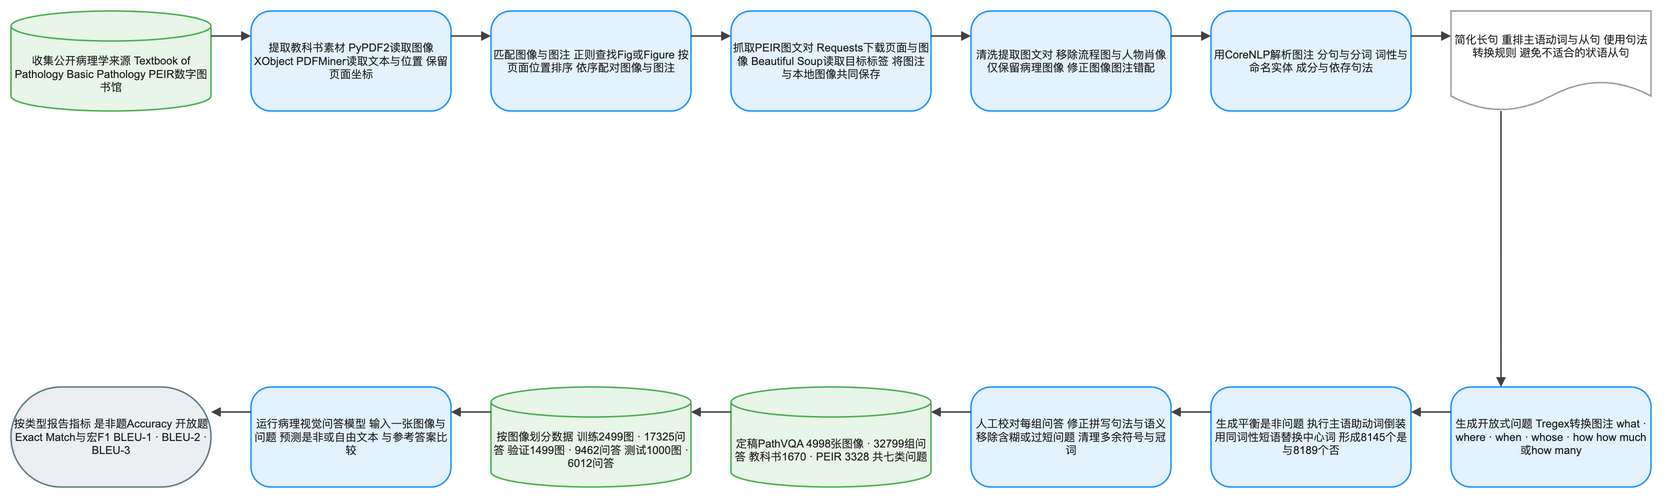

The diagram above was exported from draw.io. Its source (the exported page's mxGraphModel, read from the mxfile embedded in the PNG):
<mxGraphModel dx="1120" dy="720" grid="1" gridSize="8" guides="1" tooltips="1" connect="1" arrows="1" fold="1" page="1" pageScale="1" pageWidth="1640" pageHeight="552" math="1" background="#FFFFFF">
  <root>
    <mxCell id="0" />
    <mxCell id="1" parent="0" />
    <mxCell id="2" value="收集公开病理学来源 Textbook of Pathology Basic Pathology PEIR数字图书馆" style="shape=cylinder3;boundedLbl=1;backgroundOutline=1;size=15;html=1;whiteSpace=wrap;fillColor=#E8F5E9;strokeColor=#4CAF50;strokeWidth=1.5;fontColor=#212121;fontSize=11;fontFamily=Arial, Helvetica, sans-serif;verticalAlign=middle;align=center" vertex="1" parent="1">
      <mxGeometry x="-80" y="-8" width="200" height="100" as="geometry" />
    </mxCell>
    <mxCell id="3" value="提取教科书素材 PyPDF2读取图像XObject PDFMiner读取文本与位置 保留页面坐标" style="rounded=1;arcSize=20;html=1;whiteSpace=wrap;fillColor=#E3F2FD;strokeColor=#2196F3;strokeWidth=1.5;fontColor=#212121;fontSize=11;fontFamily=Arial, Helvetica, sans-serif;verticalAlign=middle;align=center" vertex="1" parent="1">
      <mxGeometry x="160" y="-8" width="200" height="100" as="geometry" />
    </mxCell>
    <mxCell id="4" value="匹配图像与图注 正则查找Fig或Figure 按页面位置排序 依序配对图像与图注" style="rounded=1;arcSize=20;html=1;whiteSpace=wrap;fillColor=#E3F2FD;strokeColor=#2196F3;strokeWidth=1.5;fontColor=#212121;fontSize=11;fontFamily=Arial, Helvetica, sans-serif;verticalAlign=middle;align=center" vertex="1" parent="1">
      <mxGeometry x="400" y="-8" width="200" height="100" as="geometry" />
    </mxCell>
    <mxCell id="5" value="抓取PEIR图文对 Requests下载页面与图像 Beautiful Soup读取目标标签 将图注与本地图像共同保存" style="rounded=1;arcSize=20;html=1;whiteSpace=wrap;fillColor=#E3F2FD;strokeColor=#2196F3;strokeWidth=1.5;fontColor=#212121;fontSize=11;fontFamily=Arial, Helvetica, sans-serif;verticalAlign=middle;align=center" vertex="1" parent="1">
      <mxGeometry x="640" y="-8" width="200" height="100" as="geometry" />
    </mxCell>
    <mxCell id="6" value="清洗提取图文对 移除流程图与人物肖像 仅保留病理图像 修正图像图注错配" style="rounded=1;arcSize=20;html=1;whiteSpace=wrap;fillColor=#E3F2FD;strokeColor=#2196F3;strokeWidth=1.5;fontColor=#212121;fontSize=11;fontFamily=Arial, Helvetica, sans-serif;verticalAlign=middle;align=center" vertex="1" parent="1">
      <mxGeometry x="880" y="-8" width="200" height="100" as="geometry" />
    </mxCell>
    <mxCell id="7" value="用CoreNLP解析图注 分句与分词 词性与命名实体 成分与依存句法" style="rounded=1;arcSize=20;html=1;whiteSpace=wrap;fillColor=#E3F2FD;strokeColor=#2196F3;strokeWidth=1.5;fontColor=#212121;fontSize=11;fontFamily=Arial, Helvetica, sans-serif;verticalAlign=middle;align=center" vertex="1" parent="1">
      <mxGeometry x="1120" y="-8" width="200" height="100" as="geometry" />
    </mxCell>
    <mxCell id="8" value="简化长句 重排主语动词与从句 使用句法转换规则 避免不适合的状语从句" style="shape=document;boundedLbl=1;html=1;whiteSpace=wrap;fillColor=#FFFFFF;strokeColor=#9E9E9E;strokeWidth=1.5;fontColor=#212121;fontSize=11;fontFamily=Arial, Helvetica, sans-serif;verticalAlign=middle;align=center" vertex="1" parent="1">
      <mxGeometry x="1360" y="-8" width="200" height="100" as="geometry" />
    </mxCell>
    <mxCell id="9" value="生成开放式问题 Tregex转换图注 what · where · when · whose · how how much或how many" style="rounded=1;arcSize=20;html=1;whiteSpace=wrap;fillColor=#E3F2FD;strokeColor=#2196F3;strokeWidth=1.5;fontColor=#212121;fontSize=11;fontFamily=Arial, Helvetica, sans-serif;verticalAlign=middle;align=center" vertex="1" parent="1">
      <mxGeometry x="1360" y="368" width="200" height="100" as="geometry" />
    </mxCell>
    <mxCell id="10" value="生成平衡是非问题 执行主语助动词倒装 用同词性短语替换中心词 形成8145个是与8189个否" style="rounded=1;arcSize=20;html=1;whiteSpace=wrap;fillColor=#E3F2FD;strokeColor=#2196F3;strokeWidth=1.5;fontColor=#212121;fontSize=11;fontFamily=Arial, Helvetica, sans-serif;verticalAlign=middle;align=center" vertex="1" parent="1">
      <mxGeometry x="1120" y="368" width="200" height="100" as="geometry" />
    </mxCell>
    <mxCell id="11" value="人工校对每组问答 修正拼写句法与语义 移除含糊或过短问题 清理多余符号与冠词" style="rounded=1;arcSize=20;html=1;whiteSpace=wrap;fillColor=#E3F2FD;strokeColor=#2196F3;strokeWidth=1.5;fontColor=#212121;fontSize=11;fontFamily=Arial, Helvetica, sans-serif;verticalAlign=middle;align=center" vertex="1" parent="1">
      <mxGeometry x="880" y="368" width="200" height="100" as="geometry" />
    </mxCell>
    <mxCell id="12" value="定稿PathVQA 4998张图像 · 32799组问答 教科书1670 · PEIR 3328 共七类问题" style="shape=cylinder3;boundedLbl=1;backgroundOutline=1;size=15;html=1;whiteSpace=wrap;fillColor=#E8F5E9;strokeColor=#4CAF50;strokeWidth=1.5;fontColor=#212121;fontSize=11;fontFamily=Arial, Helvetica, sans-serif;verticalAlign=middle;align=center" vertex="1" parent="1">
      <mxGeometry x="640" y="368" width="200" height="100" as="geometry" />
    </mxCell>
    <mxCell id="13" value="按图像划分数据 训练2499图 · 17325问答 验证1499图 · 9462问答 测试1000图 · 6012问答" style="shape=cylinder3;boundedLbl=1;backgroundOutline=1;size=15;html=1;whiteSpace=wrap;fillColor=#E8F5E9;strokeColor=#4CAF50;strokeWidth=1.5;fontColor=#212121;fontSize=11;fontFamily=Arial, Helvetica, sans-serif;verticalAlign=middle;align=center" vertex="1" parent="1">
      <mxGeometry x="400" y="368" width="200" height="100" as="geometry" />
    </mxCell>
    <mxCell id="14" value="运行病理视觉问答模型 输入一张图像与问题 预测是非或自由文本 与参考答案比较" style="rounded=1;arcSize=20;html=1;whiteSpace=wrap;fillColor=#E3F2FD;strokeColor=#2196F3;strokeWidth=1.5;fontColor=#212121;fontSize=11;fontFamily=Arial, Helvetica, sans-serif;verticalAlign=middle;align=center" vertex="1" parent="1">
      <mxGeometry x="160" y="368" width="200" height="100" as="geometry" />
    </mxCell>
    <mxCell id="15" value="按类型报告指标 是非题Accuracy 开放题Exact Match与宏F1 BLEU-1 · BLEU-2 · BLEU-3" style="rounded=1;arcSize=50;html=1;whiteSpace=wrap;fillColor=#ECEFF1;strokeColor=#607D8B;strokeWidth=1.5;fontColor=#212121;fontSize=11;fontFamily=Arial, Helvetica, sans-serif;verticalAlign=middle;align=center" vertex="1" parent="1">
      <mxGeometry x="-80" y="368" width="200" height="100" as="geometry" />
    </mxCell>
    <mxCell id="16" value="" style="edgeStyle=orthogonalEdgeStyle;rounded=0;orthogonalLoop=1;jettySize=auto;html=1;strokeColor=#424242;strokeWidth=1.5;endArrow=block;endFill=1;exitX=1;exitY=0.25;exitDx=0;exitDy=0;entryX=0;entryY=0.25;entryDx=0;entryDy=0;jumpStyle=arc;jumpSize=8" edge="1" parent="1" source="2" target="3">
      <mxGeometry relative="1" as="geometry" />
    </mxCell>
    <mxCell id="17" value="" style="edgeStyle=orthogonalEdgeStyle;rounded=0;orthogonalLoop=1;jettySize=auto;html=1;strokeColor=#424242;strokeWidth=1.5;endArrow=block;endFill=1;exitX=1;exitY=0.25;exitDx=0;exitDy=0;entryX=0;entryY=0.25;entryDx=0;entryDy=0;jumpStyle=arc;jumpSize=8" edge="1" parent="1" source="3" target="4">
      <mxGeometry relative="1" as="geometry" />
    </mxCell>
    <mxCell id="18" value="" style="edgeStyle=orthogonalEdgeStyle;rounded=0;orthogonalLoop=1;jettySize=auto;html=1;strokeColor=#424242;strokeWidth=1.5;endArrow=block;endFill=1;exitX=1;exitY=0.25;exitDx=0;exitDy=0;entryX=0;entryY=0.25;entryDx=0;entryDy=0;jumpStyle=arc;jumpSize=8" edge="1" parent="1" source="4" target="5">
      <mxGeometry relative="1" as="geometry" />
    </mxCell>
    <mxCell id="19" value="" style="edgeStyle=orthogonalEdgeStyle;rounded=0;orthogonalLoop=1;jettySize=auto;html=1;strokeColor=#424242;strokeWidth=1.5;endArrow=block;endFill=1;exitX=1;exitY=0.25;exitDx=0;exitDy=0;entryX=0;entryY=0.25;entryDx=0;entryDy=0;jumpStyle=arc;jumpSize=8" edge="1" parent="1" source="5" target="6">
      <mxGeometry relative="1" as="geometry" />
    </mxCell>
    <mxCell id="20" value="" style="edgeStyle=orthogonalEdgeStyle;rounded=0;orthogonalLoop=1;jettySize=auto;html=1;strokeColor=#424242;strokeWidth=1.5;endArrow=block;endFill=1;exitX=1;exitY=0.25;exitDx=0;exitDy=0;entryX=0;entryY=0.25;entryDx=0;entryDy=0;jumpStyle=arc;jumpSize=8" edge="1" parent="1" source="6" target="7">
      <mxGeometry relative="1" as="geometry" />
    </mxCell>
    <mxCell id="21" value="" style="edgeStyle=orthogonalEdgeStyle;rounded=0;orthogonalLoop=1;jettySize=auto;html=1;strokeColor=#424242;strokeWidth=1.5;endArrow=block;endFill=1;exitX=1;exitY=0.25;exitDx=0;exitDy=0;entryX=0;entryY=0.25;entryDx=0;entryDy=0;jumpStyle=arc;jumpSize=8" edge="1" parent="1" source="7" target="8">
      <mxGeometry relative="1" as="geometry" />
    </mxCell>
    <mxCell id="22" value="" style="edgeStyle=orthogonalEdgeStyle;rounded=0;orthogonalLoop=1;jettySize=auto;html=1;strokeColor=#424242;strokeWidth=1.5;endArrow=block;endFill=1;exitX=0.25;exitY=1;exitDx=0;exitDy=0;entryX=0.25;entryY=0;entryDx=0;entryDy=0;jumpStyle=arc;jumpSize=8" edge="1" parent="1" source="8" target="9">
      <mxGeometry relative="1" as="geometry" />
    </mxCell>
    <mxCell id="23" value="" style="edgeStyle=orthogonalEdgeStyle;rounded=0;orthogonalLoop=1;jettySize=auto;html=1;strokeColor=#424242;strokeWidth=1.5;endArrow=block;endFill=1;exitX=0;exitY=0.25;exitDx=0;exitDy=0;entryX=1;entryY=0.25;entryDx=0;entryDy=0;jumpStyle=arc;jumpSize=8" edge="1" parent="1" source="9" target="10">
      <mxGeometry relative="1" as="geometry" />
    </mxCell>
    <mxCell id="24" value="" style="edgeStyle=orthogonalEdgeStyle;rounded=0;orthogonalLoop=1;jettySize=auto;html=1;strokeColor=#424242;strokeWidth=1.5;endArrow=block;endFill=1;exitX=0;exitY=0.25;exitDx=0;exitDy=0;entryX=1;entryY=0.25;entryDx=0;entryDy=0;jumpStyle=arc;jumpSize=8" edge="1" parent="1" source="10" target="11">
      <mxGeometry relative="1" as="geometry" />
    </mxCell>
    <mxCell id="25" value="" style="edgeStyle=orthogonalEdgeStyle;rounded=0;orthogonalLoop=1;jettySize=auto;html=1;strokeColor=#424242;strokeWidth=1.5;endArrow=block;endFill=1;exitX=0;exitY=0.25;exitDx=0;exitDy=0;entryX=1;entryY=0.25;entryDx=0;entryDy=0;jumpStyle=arc;jumpSize=8" edge="1" parent="1" source="11" target="12">
      <mxGeometry relative="1" as="geometry" />
    </mxCell>
    <mxCell id="26" value="" style="edgeStyle=orthogonalEdgeStyle;rounded=0;orthogonalLoop=1;jettySize=auto;html=1;strokeColor=#424242;strokeWidth=1.5;endArrow=block;endFill=1;exitX=0;exitY=0.25;exitDx=0;exitDy=0;entryX=1;entryY=0.25;entryDx=0;entryDy=0;jumpStyle=arc;jumpSize=8" edge="1" parent="1" source="12" target="13">
      <mxGeometry relative="1" as="geometry" />
    </mxCell>
    <mxCell id="27" value="" style="edgeStyle=orthogonalEdgeStyle;rounded=0;orthogonalLoop=1;jettySize=auto;html=1;strokeColor=#424242;strokeWidth=1.5;endArrow=block;endFill=1;exitX=0;exitY=0.25;exitDx=0;exitDy=0;entryX=1;entryY=0.25;entryDx=0;entryDy=0;jumpStyle=arc;jumpSize=8" edge="1" parent="1" source="13" target="14">
      <mxGeometry relative="1" as="geometry" />
    </mxCell>
    <mxCell id="28" value="" style="edgeStyle=orthogonalEdgeStyle;rounded=0;orthogonalLoop=1;jettySize=auto;html=1;strokeColor=#424242;strokeWidth=1.5;endArrow=block;endFill=1;exitX=0;exitY=0.25;exitDx=0;exitDy=0;entryX=1;entryY=0.25;entryDx=0;entryDy=0;jumpStyle=arc;jumpSize=8" edge="1" parent="1" source="14" target="15">
      <mxGeometry relative="1" as="geometry" />
    </mxCell>
  </root>
</mxGraphModel>